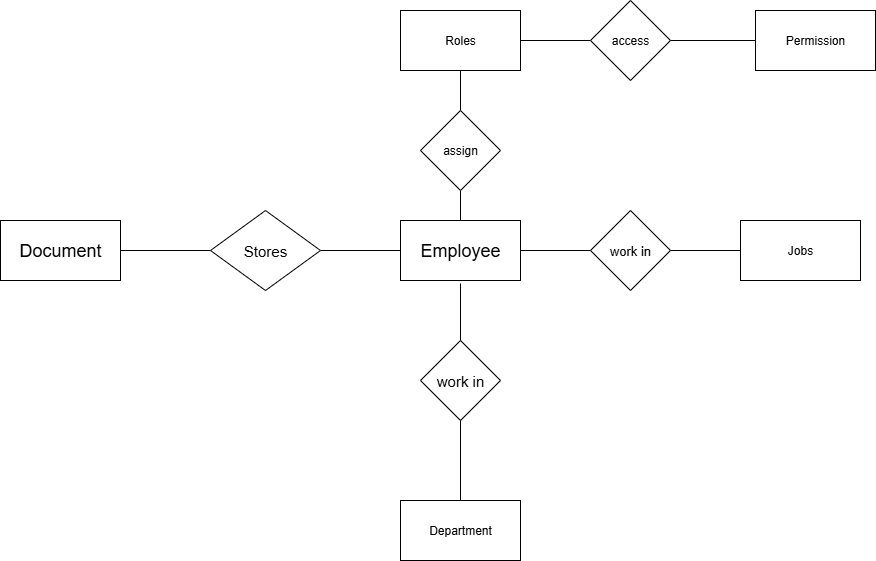

The diagram above was exported from draw.io. Its source (the exported page's mxGraphModel, read from the mxfile embedded in the PNG):
<mxGraphModel dx="2558" dy="1576" grid="1" gridSize="10" guides="1" tooltips="1" connect="1" arrows="1" fold="1" page="1" pageScale="1" pageWidth="1169" pageHeight="827" math="0" shadow="0">
  <root>
    <mxCell id="0" />
    <mxCell id="1" parent="0" />
    <mxCell id="fu5dGSRUP5jlYJb790Mz-1" value="&lt;font style=&quot;font-size: 18px;&quot;&gt;Document&lt;/font&gt;" style="rounded=0;whiteSpace=wrap;html=1;" vertex="1" parent="1">
      <mxGeometry x="-170" y="110" width="120" height="60" as="geometry" />
    </mxCell>
    <mxCell id="fu5dGSRUP5jlYJb790Mz-2" value="Roles" style="rounded=0;whiteSpace=wrap;html=1;" vertex="1" parent="1">
      <mxGeometry x="230" y="-100" width="120" height="60" as="geometry" />
    </mxCell>
    <mxCell id="fu5dGSRUP5jlYJb790Mz-3" value="Permission" style="rounded=0;whiteSpace=wrap;html=1;" vertex="1" parent="1">
      <mxGeometry x="585" y="-100" width="120" height="60" as="geometry" />
    </mxCell>
    <mxCell id="fu5dGSRUP5jlYJb790Mz-5" value="Department" style="rounded=0;whiteSpace=wrap;html=1;" vertex="1" parent="1">
      <mxGeometry x="230" y="390" width="120" height="60" as="geometry" />
    </mxCell>
    <mxCell id="fu5dGSRUP5jlYJb790Mz-6" value="Jobs" style="rounded=0;whiteSpace=wrap;html=1;" vertex="1" parent="1">
      <mxGeometry x="570" y="110" width="120" height="60" as="geometry" />
    </mxCell>
    <mxCell id="fu5dGSRUP5jlYJb790Mz-26" style="edgeStyle=orthogonalEdgeStyle;rounded=0;orthogonalLoop=1;jettySize=auto;html=1;exitX=0;exitY=0.5;exitDx=0;exitDy=0;endArrow=none;endFill=0;" edge="1" parent="1" source="fu5dGSRUP5jlYJb790Mz-7" target="fu5dGSRUP5jlYJb790Mz-14">
      <mxGeometry relative="1" as="geometry" />
    </mxCell>
    <mxCell id="fu5dGSRUP5jlYJb790Mz-7" value="&lt;font style=&quot;font-size: 18px;&quot;&gt;Employee&lt;/font&gt;" style="rounded=0;whiteSpace=wrap;html=1;" vertex="1" parent="1">
      <mxGeometry x="230" y="110" width="120" height="60" as="geometry" />
    </mxCell>
    <mxCell id="fu5dGSRUP5jlYJb790Mz-20" style="edgeStyle=orthogonalEdgeStyle;rounded=0;orthogonalLoop=1;jettySize=auto;html=1;exitX=0.5;exitY=1;exitDx=0;exitDy=0;entryX=0.5;entryY=0;entryDx=0;entryDy=0;endArrow=none;endFill=0;" edge="1" parent="1" source="fu5dGSRUP5jlYJb790Mz-8" target="fu5dGSRUP5jlYJb790Mz-7">
      <mxGeometry relative="1" as="geometry" />
    </mxCell>
    <mxCell id="fu5dGSRUP5jlYJb790Mz-21" style="edgeStyle=orthogonalEdgeStyle;rounded=0;orthogonalLoop=1;jettySize=auto;html=1;exitX=0.5;exitY=0;exitDx=0;exitDy=0;entryX=0.5;entryY=1;entryDx=0;entryDy=0;endArrow=none;endFill=0;" edge="1" parent="1" source="fu5dGSRUP5jlYJb790Mz-8" target="fu5dGSRUP5jlYJb790Mz-2">
      <mxGeometry relative="1" as="geometry" />
    </mxCell>
    <mxCell id="fu5dGSRUP5jlYJb790Mz-8" value="assign" style="rhombus;whiteSpace=wrap;html=1;" vertex="1" parent="1">
      <mxGeometry x="250" width="80" height="80" as="geometry" />
    </mxCell>
    <mxCell id="fu5dGSRUP5jlYJb790Mz-22" style="edgeStyle=orthogonalEdgeStyle;rounded=0;orthogonalLoop=1;jettySize=auto;html=1;entryX=1;entryY=0.5;entryDx=0;entryDy=0;endArrow=none;endFill=0;" edge="1" parent="1" source="fu5dGSRUP5jlYJb790Mz-10" target="fu5dGSRUP5jlYJb790Mz-2">
      <mxGeometry relative="1" as="geometry" />
    </mxCell>
    <mxCell id="fu5dGSRUP5jlYJb790Mz-23" style="edgeStyle=orthogonalEdgeStyle;rounded=0;orthogonalLoop=1;jettySize=auto;html=1;exitX=1;exitY=0.5;exitDx=0;exitDy=0;entryX=0;entryY=0.5;entryDx=0;entryDy=0;endArrow=none;endFill=0;" edge="1" parent="1" source="fu5dGSRUP5jlYJb790Mz-10" target="fu5dGSRUP5jlYJb790Mz-3">
      <mxGeometry relative="1" as="geometry" />
    </mxCell>
    <mxCell id="fu5dGSRUP5jlYJb790Mz-10" value="access" style="rhombus;whiteSpace=wrap;html=1;" vertex="1" parent="1">
      <mxGeometry x="420" y="-110" width="80" height="80" as="geometry" />
    </mxCell>
    <mxCell id="fu5dGSRUP5jlYJb790Mz-12" value="&lt;font style=&quot;font-size: 15px;&quot;&gt;work in&lt;/font&gt;" style="rhombus;whiteSpace=wrap;html=1;" vertex="1" parent="1">
      <mxGeometry x="250" y="230" width="80" height="80" as="geometry" />
    </mxCell>
    <mxCell id="fu5dGSRUP5jlYJb790Mz-24" style="edgeStyle=orthogonalEdgeStyle;rounded=0;orthogonalLoop=1;jettySize=auto;html=1;exitX=0;exitY=0.5;exitDx=0;exitDy=0;entryX=1;entryY=0.5;entryDx=0;entryDy=0;endArrow=none;endFill=0;" edge="1" parent="1" source="fu5dGSRUP5jlYJb790Mz-13" target="fu5dGSRUP5jlYJb790Mz-7">
      <mxGeometry relative="1" as="geometry" />
    </mxCell>
    <mxCell id="fu5dGSRUP5jlYJb790Mz-13" value="&lt;font style=&quot;font-size: 13px;&quot;&gt;work in&lt;/font&gt;" style="rhombus;whiteSpace=wrap;html=1;" vertex="1" parent="1">
      <mxGeometry x="420" y="100" width="80" height="80" as="geometry" />
    </mxCell>
    <mxCell id="fu5dGSRUP5jlYJb790Mz-27" style="edgeStyle=orthogonalEdgeStyle;rounded=0;orthogonalLoop=1;jettySize=auto;html=1;exitX=0;exitY=0.5;exitDx=0;exitDy=0;endArrow=none;endFill=0;" edge="1" parent="1" source="fu5dGSRUP5jlYJb790Mz-14" target="fu5dGSRUP5jlYJb790Mz-1">
      <mxGeometry relative="1" as="geometry" />
    </mxCell>
    <mxCell id="fu5dGSRUP5jlYJb790Mz-14" value="&lt;font style=&quot;font-size: 15px;&quot;&gt;Stores&lt;/font&gt;" style="rhombus;whiteSpace=wrap;html=1;" vertex="1" parent="1">
      <mxGeometry x="40" y="100" width="110" height="80" as="geometry" />
    </mxCell>
    <mxCell id="fu5dGSRUP5jlYJb790Mz-16" value="" style="endArrow=none;html=1;rounded=0;entryX=0.5;entryY=0;entryDx=0;entryDy=0;" edge="1" parent="1" target="fu5dGSRUP5jlYJb790Mz-12">
      <mxGeometry width="50" height="50" relative="1" as="geometry">
        <mxPoint x="290" y="173" as="sourcePoint" />
        <mxPoint x="500" y="140" as="targetPoint" />
      </mxGeometry>
    </mxCell>
    <mxCell id="fu5dGSRUP5jlYJb790Mz-17" value="" style="endArrow=none;html=1;rounded=0;exitX=0.5;exitY=1;exitDx=0;exitDy=0;entryX=0.5;entryY=0;entryDx=0;entryDy=0;" edge="1" parent="1" source="fu5dGSRUP5jlYJb790Mz-12" target="fu5dGSRUP5jlYJb790Mz-5">
      <mxGeometry width="50" height="50" relative="1" as="geometry">
        <mxPoint x="440" y="210" as="sourcePoint" />
        <mxPoint x="490" y="160" as="targetPoint" />
      </mxGeometry>
    </mxCell>
    <mxCell id="fu5dGSRUP5jlYJb790Mz-18" value="" style="endArrow=none;html=1;rounded=0;entryX=0;entryY=0.5;entryDx=0;entryDy=0;exitX=1;exitY=0.5;exitDx=0;exitDy=0;" edge="1" parent="1" source="fu5dGSRUP5jlYJb790Mz-13" target="fu5dGSRUP5jlYJb790Mz-6">
      <mxGeometry width="50" height="50" relative="1" as="geometry">
        <mxPoint x="440" y="210" as="sourcePoint" />
        <mxPoint x="490" y="160" as="targetPoint" />
      </mxGeometry>
    </mxCell>
  </root>
</mxGraphModel>